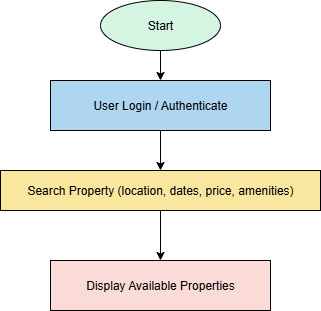

The diagram above was exported from draw.io. Its source (the exported page's mxGraphModel, read from the mxfile embedded in the PNG):
<mxGraphModel dx="702" dy="499" grid="1" gridSize="10" guides="1" tooltips="1" connect="1" arrows="1" fold="1" page="1" pageScale="1" pageWidth="1169" pageHeight="827" math="0" shadow="0">
  <root>
    <mxCell id="0" />
    <mxCell id="1" parent="0" />
    <mxCell id="IqJa59EV6GxkZb-mG7m9-131" style="edgeStyle=orthogonalEdgeStyle;rounded=0;orthogonalLoop=1;jettySize=auto;html=1;entryX=0.5;entryY=0;entryDx=0;entryDy=0;" edge="1" parent="1" source="IqJa59EV6GxkZb-mG7m9-127" target="IqJa59EV6GxkZb-mG7m9-128">
      <mxGeometry relative="1" as="geometry" />
    </mxCell>
    <mxCell id="IqJa59EV6GxkZb-mG7m9-127" value="Start" style="shape=ellipse;whiteSpace=wrap;fillColor=#D5F5E3;" vertex="1" parent="1">
      <mxGeometry x="480" y="20" width="120" height="50" as="geometry" />
    </mxCell>
    <mxCell id="IqJa59EV6GxkZb-mG7m9-132" style="edgeStyle=orthogonalEdgeStyle;rounded=0;orthogonalLoop=1;jettySize=auto;html=1;entryX=0.5;entryY=0;entryDx=0;entryDy=0;" edge="1" parent="1" source="IqJa59EV6GxkZb-mG7m9-128" target="IqJa59EV6GxkZb-mG7m9-129">
      <mxGeometry relative="1" as="geometry" />
    </mxCell>
    <mxCell id="IqJa59EV6GxkZb-mG7m9-128" value="User Login / Authenticate" style="shape=rectangle;whiteSpace=wrap;fillColor=#AED6F1;" vertex="1" parent="1">
      <mxGeometry x="430" y="100" width="220" height="50" as="geometry" />
    </mxCell>
    <mxCell id="IqJa59EV6GxkZb-mG7m9-133" style="edgeStyle=orthogonalEdgeStyle;rounded=0;orthogonalLoop=1;jettySize=auto;html=1;entryX=0.5;entryY=0;entryDx=0;entryDy=0;" edge="1" parent="1" source="IqJa59EV6GxkZb-mG7m9-129" target="IqJa59EV6GxkZb-mG7m9-130">
      <mxGeometry relative="1" as="geometry" />
    </mxCell>
    <mxCell id="IqJa59EV6GxkZb-mG7m9-129" value="Search Property (location, dates, price, amenities)" style="shape=rectangle;whiteSpace=wrap;fillColor=#F9E79F;" vertex="1" parent="1">
      <mxGeometry x="380" y="190" width="320" height="40" as="geometry" />
    </mxCell>
    <mxCell id="IqJa59EV6GxkZb-mG7m9-130" value="Display Available Properties" style="shape=rectangle;whiteSpace=wrap;fillColor=#FADBD8;" vertex="1" parent="1">
      <mxGeometry x="430" y="280" width="220" height="50" as="geometry" />
    </mxCell>
  </root>
</mxGraphModel>